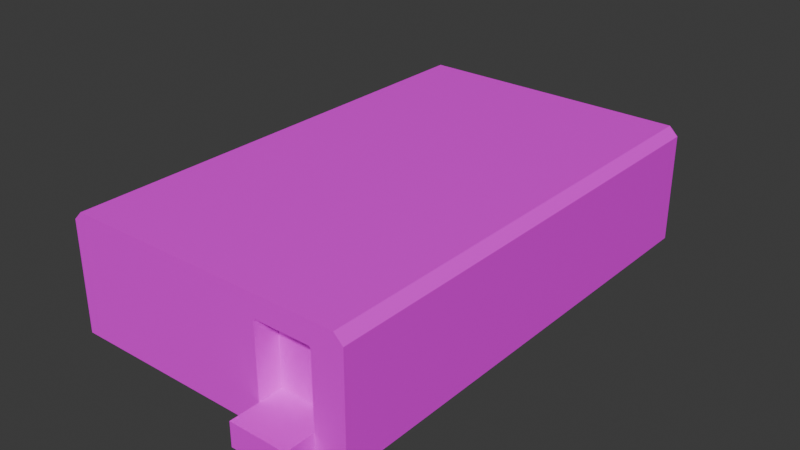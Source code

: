 # Source: EncodingModel.blend  (saved by Blender 5.0.119; exported with 4.5.12 LTS)
import bpy
from mathutils import Matrix  # noqa: F401  (used for matrix-valued properties, if any)

bpy.ops.wm.read_factory_settings(use_empty=True)
scene = bpy.context.scene
scene.name = 'Scene'

# ---- collections
col_collection = bpy.data.collections.new('Collection'); scene.collection.children.link(col_collection)

# ---- images (referenced by path relative to the original .blend; pixels are not part of the script)
import os
ASSET_DIR = os.environ.get("B2B_ASSET_DIR", "")  # directory of the original .blend (textures are referenced by path, not embedded)
HERE = os.path.dirname(os.path.abspath(__file__))  # packed textures are extracted next to this script under _unpacked/

def load_image(name, relpath, width, height, colorspace="sRGB"):
    """Load a texture the original file referenced (path relative to the .blend, or extracted next to this script)."""
    p = next((c for c in (os.path.join(HERE, relpath), os.path.join(ASSET_DIR, relpath)) if relpath and os.path.exists(c)), "")
    if p:
        img = bpy.data.images.load(p, check_existing=True)
        img.name = name
    else:  # same state as the original file: an image datablock whose file is absent (Cycles renders it pink)
        img = bpy.data.images.new(name, width, height)
        img.source = "FILE"
        img.filepath = "//" + (relpath or name)
    img.colorspace_settings.name = colorspace
    return img
img_base_material_base_color_001 = load_image('Base Material Base Color.001', 'EncoderTexture.png', 1024, 1024, 'sRGB')

# ---- materials (node trees are filled in below, after node groups)
mat_base_material_001 = bpy.data.materials.new('Base Material.001')

# ---- material node trees
mat_base_material_001.use_nodes = True; mat_base_material_001.node_tree.nodes.clear()
_N = mat_base_material_001.node_tree.nodes; _L = mat_base_material_001.node_tree.links
n0 = _N.new('ShaderNodeBsdfPrincipled'); n0.name = 'Principled BSDF'; n0.location = (-200, 100)
n1 = _N.new('ShaderNodeOutputMaterial'); n1.name = 'Material Output'; n1.location = (200, 100)
n2 = _N.new('ShaderNodeTexImage'); n2.name = 'Image Texture'; n2.location = (-490, 80)
n2.image = img_base_material_base_color_001
_L.new(n0.outputs[0], n1.inputs[0])
_L.new(n2.outputs[0], n0.inputs[0])
n1.is_active_output = True

# ---- world
world_world = bpy.data.worlds.new('World'); scene.world = world_world
world_world.use_nodes = True; world_world.node_tree.nodes.clear()
_N = world_world.node_tree.nodes; _L = world_world.node_tree.links
n0 = _N.new('ShaderNodeOutputWorld'); n0.name = 'World Output'; n0.location = (200, 100)
n1 = _N.new('ShaderNodeBackground'); n1.name = 'Background'; n1.location = (-200, 100)
n1.inputs[0].default_value = (0.05088, 0.05088, 0.05088, 1.0)
_L.new(n1.outputs[0], n0.inputs[0])
n0.is_active_output = True
world_world.color = (0.05088, 0.05088, 0.05088)
world_world.sun_shadow_jitter_overblur = 0.0

# ---- meshes
me_cube_004 = bpy.data.meshes.new('Cube.004')
me_cube_004.from_pydata([(1.0, 4.0, -1.0), (-1.0, 4.0, -1.0), (1.0, 7.0, 0.85), (0.85, 7.0, 1.0), (1.0, 7.0, -1.0), (-1.0, 7.0, -1.0), (-0.48, -1.0, -0.6), (0.48, -1.0, -0.6), (-0.4472, -1.0, 0.64), (-0.48, -1.0, 0.6072), (0.48, -1.0, 0.6072), (0.4472, -1.0, 0.64), (-1.0, -1.0, -1.0), (1.0, -1.0, -1.0), (-1.0, -1.0, 0.85), (-0.85, -1.0, 1.0), (0.85, -1.0, 1.0), (1.0, -1.0, 0.85), (-0.48, -1.0, 0.6072), (-0.48, -1.0, 0.6072), (-0.4472, -1.0, 0.64), (0.4472, -1.0, 0.64), (0.48, -1.0, 0.6072), (0.48, -1.0, 0.6072), (-0.48, -1.0, 0.6072), (-0.48, -1.0, 0.6072), (-0.4472, -1.0, 0.64), (-0.4472, -1.0, 0.64), (0.48, -1.0, 0.6072), (0.48, -1.0, 0.6072), (0.4472, -1.0, 0.64), (0.4472, -1.0, 0.64), (0.4472, -1.0, 0.64), (-0.4472, -1.0, 0.64), (0.48, -1.0, 0.6072), (0.48, -1.0, 0.6072), (-0.48, -1.0, 0.6072), (-0.48, -1.0, 0.6072), (-0.4472, -1.0, 0.64), (0.4472, -1.0, 0.64), (0.48, -1.0, 0.6072), (0.48, -1.0, 0.6072), (0.4472, -1.0, 0.64), (0.4472, -1.0, 0.64), (-0.4472, -1.0, 0.64), (-0.4472, -1.0, 0.64), (0.4472, -1.0, 0.64), (0.4472, -1.0, 0.64), (-0.4472, -1.0, 0.64), (0.4472, -1.0, 0.64), (0.48, -1.0, 0.6072), (0.48, -1.0, 0.6072), (-0.4472, -1.0, 0.64), (-0.4472, -1.0, 0.64), (-0.48, -1.0, 0.6072), (-0.48, -1.0, 0.6072), (-0.48, -1.0, 0.6072), (-0.48, -1.0, 0.6072), (-0.48, -0.6, -0.6), (0.4472, -1.0, 0.64), (0.48, -0.6, 0.6072), (0.48, -1.0, -0.6006), (-0.48, -0.6, -0.603), (-0.4472, -1.0, 0.64), (0.48, -0.6, -0.6), (-0.48, -1.0, -0.603), (-0.48, -1.0, 0.6072), (0.48, -1.0, 0.6072), (0.48, -1.0, -0.6), (-0.48, -1.0, -0.6), (0.4472, -0.6, 0.64), (-0.4472, -0.6, 0.64), (-0.48, -0.6, 0.6072), (0.48, -0.6, -0.6006), (-1.0, -1.0, -1.0), (1.0, -1.0, -1.0), (-0.48, -1.0, -1.0), (0.48, -1.0, -1.0), (-0.48, -1.5, -0.6), (0.48, -1.5, -0.6), (-0.48, -1.5, -1.0), (0.48, -1.5, -1.0), (-2.52, 7.0, -0.6), (-3.48, 7.0, -0.6), (-2.553, 7.0, 0.64), (-2.52, 7.0, 0.6072), (-3.48, 7.0, 0.6072), (-3.447, 7.0, 0.64), (-2.0, 7.0, -1.0), (-4.0, 7.0, -1.0), (-2.0, 7.0, 0.85), (-2.15, 7.0, 1.0), (-3.85, 7.0, 1.0), (-4.0, 7.0, 0.85), (-2.52, 7.0, 0.6072), (-2.52, 7.0, 0.6072), (-2.553, 7.0, 0.64), (-3.447, 7.0, 0.64), (-3.48, 7.0, 0.6072), (-3.48, 7.0, 0.6072), (-2.52, 7.0, 0.6072), (-2.52, 7.0, 0.6072), (-2.553, 7.0, 0.64), (-2.553, 7.0, 0.64), (-3.48, 7.0, 0.6072), (-3.48, 7.0, 0.6072), (-3.447, 7.0, 0.64), (-3.447, 7.0, 0.64), (-3.447, 7.0, 0.64), (-2.553, 7.0, 0.64), (-3.48, 7.0, 0.6072), (-3.48, 7.0, 0.6072), (-2.52, 7.0, 0.6072), (-2.52, 7.0, 0.6072), (-2.553, 7.0, 0.64), (-3.447, 7.0, 0.64), (-3.48, 7.0, 0.6072), (-3.48, 7.0, 0.6072), (-3.447, 7.0, 0.64), (-3.447, 7.0, 0.64), (-2.553, 7.0, 0.64), (-2.553, 7.0, 0.64), (-3.447, 7.0, 0.64), (-3.447, 7.0, 0.64), (-2.553, 7.0, 0.64), (-3.447, 7.0, 0.64), (-3.48, 7.0, 0.6072), (-3.48, 7.0, 0.6072), (-2.553, 7.0, 0.64), (-2.553, 7.0, 0.64), (-2.52, 7.0, 0.6072), (-2.52, 7.0, 0.6072), (-2.52, 7.0, 0.6072), (-2.52, 7.0, 0.6072), (-2.52, 6.6, -0.6), (-3.447, 7.0, 0.64), (-3.48, 6.6, 0.6072), (-3.48, 7.0, -0.6006), (-2.52, 6.6, -0.603), (-2.553, 7.0, 0.64), (-3.48, 6.6, -0.6), (-2.52, 7.0, -0.603), (-2.52, 7.0, 0.6072), (-3.48, 7.0, 0.6072), (-3.48, 7.0, -0.6), (-2.52, 7.0, -0.6), (-3.447, 6.6, 0.64), (-2.553, 6.6, 0.64), (-2.52, 6.6, 0.6072), (-3.48, 6.6, -0.6006), (-2.0, 7.0, -1.0), (-4.0, 7.0, -1.0), (-2.52, 7.0, -1.0), (-3.48, 7.0, -1.0), (-2.52, 7.5, -0.6), (-3.48, 7.5, -0.6), (-2.52, 7.5, -1.0), (-3.48, 7.5, -1.0), (-4.0, -1.0, -1.0), (-2.0, -1.0, -1.0), (-4.0, -1.0, 0.85), (-3.85, -1.0, 1.0), (-4.0, -1.0, -1.0), (-2.0, -1.0, -1.0), (-3.85, 4.5, 1.0), (-4.0, 4.5, -1.0), (-4.0, 4.5, 0.85), (0.85, 4.5, 1.0), (1.0, 4.5, 0.85), (1.0, 4.5, -1.0)], [(5, 1), (0, 4), (163, 159), (158, 162)], [(167, 16, 17, 168), (35, 22, 32, 33, 18, 37, 38, 39), (7, 77, 13), (25, 27, 52, 56), (31, 29, 40, 42), (7, 13, 75, 17, 51, 28, 50, 23, 40, 29, 41, 10, 34, 22, 35, 61, 68), (27, 31, 42, 52), (54, 44, 26, 24), (34, 10, 11, 8, 9, 36, 48, 49), (44, 46, 30, 26), (46, 50, 28, 30), (43, 41, 29, 31), (26, 30, 47, 45), (30, 28, 51, 47), (53, 43, 31, 27), (24, 26, 45, 55), (57, 53, 27, 25), (42, 40, 23, 21), (12, 6, 69, 65, 66, 37, 18, 36, 9, 57, 25, 56, 19, 54, 24, 55, 14, 74), (52, 42, 21, 20), (11, 10, 41, 43), (20, 21, 46, 44), (55, 45, 15, 14), (21, 23, 50, 46), (45, 47, 16, 15), (47, 51, 17, 16), (56, 52, 20, 19), (8, 11, 43, 53), (19, 20, 44, 54), (9, 8, 53, 57), (22, 34, 49, 48, 36, 18, 33, 32), (38, 37, 66, 63), (6, 78, 79, 7, 68, 64, 58, 69), (39, 38, 63, 59), (13, 77, 76, 12, 74, 75), (35, 39, 59, 67), (76, 6, 12), (77, 7, 79, 81), (35, 67, 61), (58, 64, 73, 60, 70, 71, 72, 62), (66, 65, 62, 72), (67, 59, 70, 60), (59, 63, 71, 70), (63, 66, 72, 71), (61, 67, 60, 73), (81, 79, 78, 80), (6, 76, 80, 78), (76, 77, 81, 80), (111, 98, 108, 109, 94, 113, 114, 115), (166, 160, 161, 164), (83, 153, 89), (101, 103, 128, 132), (107, 105, 116, 118), (83, 89, 151, 93, 127, 104, 126, 99, 116, 105, 117, 86, 110, 98, 111, 137, 144), (103, 107, 118, 128), (130, 120, 102, 100), (110, 86, 87, 84, 85, 112, 124, 125), (120, 122, 106, 102), (122, 126, 104, 106), (119, 117, 105, 107), (102, 106, 123, 121), (106, 104, 127, 123), (129, 119, 107, 103), (100, 102, 121, 131), (133, 129, 103, 101), (118, 116, 99, 97), (88, 82, 145, 141, 142, 113, 94, 112, 85, 133, 101, 132, 95, 130, 100, 131, 90, 150), (128, 118, 97, 96), (87, 86, 117, 119), (96, 97, 122, 120), (131, 121, 91, 90), (97, 99, 126, 122), (121, 123, 92, 91), (123, 127, 93, 92), (132, 128, 96, 95), (84, 87, 119, 129), (95, 96, 120, 130), (85, 84, 129, 133), (98, 110, 125, 124, 112, 94, 109, 108), (114, 113, 142, 139), (82, 154, 155, 83, 144, 140, 134, 145), (115, 114, 139, 135), (89, 153, 152, 88, 150, 151), (111, 115, 135, 143), (152, 82, 88), (153, 83, 155, 157), (111, 143, 137), (134, 140, 149, 136, 146, 147, 148, 138), (142, 141, 138, 148), (143, 135, 146, 136), (135, 139, 147, 146), (139, 142, 148, 147), (137, 143, 136, 149), (157, 155, 154, 156), (82, 152, 156, 154), (152, 153, 157, 156), (168, 17, 75, 169), (165, 162, 160, 166), (4, 169, 165, 151, 88, 152, 153, 89, 150, 5), (92, 164, 167, 3, 91), (14, 15, 161, 160, 162, 163, 74), (5, 150, 90, 91, 3, 2, 4), (151, 165, 166, 93), (93, 166, 164, 92), (2, 168, 169, 4), (3, 167, 168, 2), (15, 16, 167, 164, 161), (76, 77, 13, 74, 163, 162, 165, 169, 75, 12)])
_uv = me_cube_004.uv_layers.new(name='UVMap')
_uv.uv.foreach_set('vector', [0.708, 0.4015, 0.708, -2.848e-09, 0.719, -2.017e-09, 0.719, 0.4015, 0.1358, 0.6569, 0.1358, 0.6569, 0.1358, 0.6569, 0.1358, 0.6569, 0.1358, 0.6569, 0.1358, 0.6569, 0.1358, 0.6569, 0.1358, 0.6569, 0.4818, 0.9109, 0.5109, 0.9109, 0.5109, 0.9489, 0.1358, 0.6569, 0.1358, 0.6569, 0.1358, 0.6569, 0.1358, 0.6569, 0.1358, 0.6569, 0.1358, 0.6569, 0.1358, 0.6569, 0.1358, 0.6569, 0.4818, 0.9109, 0.5109, 0.9489, 0.5109, 0.9489, 0.3759, 0.9489, 0.3936, 0.9109, 0.3936, 0.9109, 0.3936, 0.9109, 0.3936, 0.9109, 0.3936, 0.9109, 0.3936, 0.9109, 0.3936, 0.9109, 0.3936, 0.9109, 0.3936, 0.9109, 0.3936, 0.9109, 0.3936, 0.9109, 0.4818, 0.9109, 0.4818, 0.9109, 0.1358, 0.6569, 0.1358, 0.6569, 0.1358, 0.6569, 0.1358, 0.6569, 0.1358, 0.6569, 0.1358, 0.6569, 0.1358, 0.6569, 0.1358, 0.6569, 0.1358, 0.6569, 0.1358, 0.6569, 0.1358, 0.6569, 0.1358, 0.6569, 0.1358, 0.6569, 0.1358, 0.6569, 0.1358, 0.6569, 0.1358, 0.6569, 0.1358, 0.6569, 0.1358, 0.6569, 0.1358, 0.6569, 0.1358, 0.6569, 0.1358, 0.6569, 0.1358, 0.6569, 0.1358, 0.6569, 0.1358, 0.6569, 0.1358, 0.6569, 0.1358, 0.6569, 0.1358, 0.6569, 0.1358, 0.6569, 0.1358, 0.6569, 0.1358, 0.6569, 0.1358, 0.6569, 0.1358, 0.6569, 0.1358, 0.6569, 0.1358, 0.6569, 0.1358, 0.6569, 0.1358, 0.6569, 0.1358, 0.6569, 0.1358, 0.6569, 0.1358, 0.6569, 0.1358, 0.6569, 0.1358, 0.6569, 0.1358, 0.6569, 0.1358, 0.6569, 0.1358, 0.6569, 0.1358, 0.6569, 0.1358, 0.6569, 0.1358, 0.6569, 0.1358, 0.6569, 0.1358, 0.6569, 0.1358, 0.6569, 0.1358, 0.6569, 0.1358, 0.6569, 0.5109, 0.8029, 0.4818, 0.8409, 0.4818, 0.8409, 0.482, 0.8409, 0.3936, 0.8409, 0.3936, 0.8409, 0.3936, 0.8409, 0.3936, 0.8409, 0.3936, 0.8409, 0.3936, 0.8409, 0.3936, 0.8409, 0.3936, 0.8409, 0.3936, 0.8409, 0.3936, 0.8409, 0.3936, 0.8409, 0.3936, 0.8409, 0.3759, 0.8029, 0.5109, 0.8029, 0.1358, 0.6569, 0.1358, 0.6569, 0.1358, 0.6569, 0.1358, 0.6569, 0.3912, 0.9086, 0.3936, 0.9109, 0.3936, 0.9109, 0.3912, 0.9086, 0.1358, 0.6569, 0.1358, 0.6569, 0.1358, 0.6569, 0.1358, 0.6569, 0.3936, 0.8409, 0.3912, 0.8433, 0.365, 0.8139, 0.3759, 0.8029, 0.1358, 0.6569, 0.1358, 0.6569, 0.1358, 0.6569, 0.1358, 0.6569, 0.3912, 0.8433, 0.3912, 0.9086, 0.365, 0.938, 0.365, 0.8139, 0.3912, 0.9086, 0.3936, 0.9109, 0.3759, 0.9489, 0.365, 0.938, 0.1358, 0.6569, 0.1358, 0.6569, 0.1358, 0.6569, 0.1358, 0.6569, 0.1358, 0.6569, 0.1358, 0.6569, 0.1358, 0.6569, 0.1358, 0.6569, 0.1358, 0.6569, 0.1358, 0.6569, 0.1358, 0.6569, 0.1358, 0.6569, 0.3936, 0.8409, 0.3912, 0.8433, 0.3912, 0.8433, 0.3936, 0.8409, 0.1358, 0.6569, 0.1358, 0.6569, 0.1358, 0.6569, 0.1358, 0.6569, 0.1358, 0.6569, 0.1358, 0.6569, 0.1358, 0.6569, 0.1358, 0.6569, 0.1358, 0.6569, 0.1358, 0.6569, 0.1358, 0.6569, 0.1358, 0.6569, 0.165, 0.6569, 0.2015, 0.6569, 0.2015, 0.727, 0.165, 0.727, 0.165, 0.727, 0.1358, 0.727, 0.1358, 0.6569, 0.165, 0.6569, 0.1358, 0.6569, 0.1358, 0.6569, 0.1358, 0.6569, 0.1358, 0.6569, 0.1358, 0.6569, 0.1358, 0.6569, 0.1358, 0.6569, 0.1358, 0.6569, 0.1358, 0.6569, 0.1358, 0.6569, 0.1358, 0.6569, 0.1358, 0.6569, 0.1358, 0.6569, 0.1358, 0.6569, 0.5109, 0.8409, 0.4818, 0.8409, 0.5109, 0.8029, 0.7562, 0.6569, 0.727, 0.6569, 0.727, 0.6204, 0.7562, 0.6204, 0.1358, 0.6569, 0.1358, 0.6569, 0.1358, 0.6569, 0.727, 0.6745, 0.6569, 0.6745, 0.6569, 0.6745, 0.6569, 0.5863, 0.6593, 0.5839, 0.7246, 0.5839, 0.727, 0.5863, 0.727, 0.6747, 0.2891, 0.6569, 0.2891, 0.7453, 0.2599, 0.7453, 0.2599, 0.6569, 0.3474, 0.6569, 0.3474, 0.6593, 0.3182, 0.6593, 0.3182, 0.6569, 0.3474, 0.6593, 0.3474, 0.7246, 0.3182, 0.7246, 0.3182, 0.6593, 0.3474, 0.7246, 0.3474, 0.727, 0.3182, 0.727, 0.3182, 0.7246, 0.2891, 0.7451, 0.2891, 0.6569, 0.3182, 0.6569, 0.3182, 0.7451, 0.7153, 0.7447, 0.6861, 0.7447, 0.6861, 0.6747, 0.7153, 0.6747, 0.727, 0.5839, 0.7562, 0.5839, 0.7562, 0.6204, 0.727, 0.6204, 0.108, 0.0365, 0.03796, 0.0365, 0.03796, 2.158e-08, 0.108, 1.323e-08, 0.1358, 0.6569, 0.1358, 0.6569, 0.1358, 0.6569, 0.1358, 0.6569, 0.1358, 0.6569, 0.1358, 0.6569, 0.1358, 0.6569, 0.1358, 0.6569, 0.7299, 0.1825, 0.7299, 0.5839, 0.719, 0.5839, 0.719, 0.1825, 0.6277, 0.9109, 0.6569, 0.9109, 0.6569, 0.9489, 0.1358, 0.6569, 0.1358, 0.6569, 0.1358, 0.6569, 0.1358, 0.6569, 0.1358, 0.6569, 0.1358, 0.6569, 0.1358, 0.6569, 0.1358, 0.6569, 0.6277, 0.9109, 0.6569, 0.9489, 0.6569, 0.9489, 0.5219, 0.9489, 0.5396, 0.9109, 0.5396, 0.9109, 0.5396, 0.9109, 0.5396, 0.9109, 0.5396, 0.9109, 0.5396, 0.9109, 0.5396, 0.9109, 0.5396, 0.9109, 0.5396, 0.9109, 0.5396, 0.9109, 0.5396, 0.9109, 0.6278, 0.9109, 0.6277, 0.9109, 0.1358, 0.6569, 0.1358, 0.6569, 0.1358, 0.6569, 0.1358, 0.6569, 0.1358, 0.6569, 0.1358, 0.6569, 0.1358, 0.6569, 0.1358, 0.6569, 0.1358, 0.6569, 0.1358, 0.6569, 0.1358, 0.6569, 0.1358, 0.6569, 0.1358, 0.6569, 0.1358, 0.6569, 0.1358, 0.6569, 0.1358, 0.6569, 0.1358, 0.6569, 0.1358, 0.6569, 0.1358, 0.6569, 0.1358, 0.6569, 0.1358, 0.6569, 0.1358, 0.6569, 0.1358, 0.6569, 0.1358, 0.6569, 0.1358, 0.6569, 0.1358, 0.6569, 0.1358, 0.6569, 0.1358, 0.6569, 0.1358, 0.6569, 0.1358, 0.6569, 0.1358, 0.6569, 0.1358, 0.6569, 0.1358, 0.6569, 0.1358, 0.6569, 0.1358, 0.6569, 0.1358, 0.6569, 0.1358, 0.6569, 0.1358, 0.6569, 0.1358, 0.6569, 0.1358, 0.6569, 0.1358, 0.6569, 0.1358, 0.6569, 0.1358, 0.6569, 0.1358, 0.6569, 0.1358, 0.6569, 0.1358, 0.6569, 0.1358, 0.6569, 0.1358, 0.6569, 0.1358, 0.6569, 0.1358, 0.6569, 0.1358, 0.6569, 0.1358, 0.6569, 0.6569, 0.8029, 0.6277, 0.8409, 0.6277, 0.8409, 0.628, 0.8409, 0.5396, 0.8409, 0.5396, 0.8409, 0.5396, 0.8409, 0.5396, 0.8409, 0.5396, 0.8409, 0.5396, 0.8409, 0.5396, 0.8409, 0.5396, 0.8409, 0.5396, 0.8409, 0.5396, 0.8409, 0.5396, 0.8409, 0.5396, 0.8409, 0.5219, 0.8029, 0.6569, 0.8029, 0.1358, 0.6569, 0.1358, 0.6569, 0.1358, 0.6569, 0.1358, 0.6569, 0.1358, 0.6569, 0.1358, 0.6569, 0.1358, 0.6569, 0.1358, 0.6569, 0.1358, 0.6569, 0.1358, 0.6569, 0.1358, 0.6569, 0.1358, 0.6569, 0.5396, 0.8409, 0.5372, 0.8433, 0.5109, 0.8139, 0.5219, 0.8029, 0.1358, 0.6569, 0.1358, 0.6569, 0.1358, 0.6569, 0.1358, 0.6569, 0.5372, 0.8433, 0.5372, 0.9086, 0.5109, 0.938, 0.5109, 0.8139, 0.5372, 0.9086, 0.5396, 0.9109, 0.5219, 0.9489, 0.5109, 0.938, 0.1358, 0.6569, 0.1358, 0.6569, 0.1358, 0.6569, 0.1358, 0.6569, 0.1358, 0.6569, 0.1358, 0.6569, 0.1358, 0.6569, 0.1358, 0.6569, 0.1358, 0.6569, 0.1358, 0.6569, 0.1358, 0.6569, 0.1358, 0.6569, 0.1358, 0.6569, 0.1358, 0.6569, 0.1358, 0.6569, 0.1358, 0.6569, 0.1358, 0.6569, 0.1358, 0.6569, 0.1358, 0.6569, 0.1358, 0.6569, 0.1358, 0.6569, 0.1358, 0.6569, 0.1358, 0.6569, 0.1358, 0.6569, 0.1358, 0.6569, 0.1358, 0.6569, 0.1358, 0.6569, 0.1358, 0.6569, 0.09927, 0.6569, 0.1358, 0.6569, 0.1358, 0.727, 0.09927, 0.727, 0.09927, 0.727, 0.07007, 0.727, 0.07007, 0.6569, 0.09927, 0.6569, 0.1358, 0.6569, 0.1358, 0.6569, 0.1358, 0.6569, 0.1358, 0.6569, 0.1358, 0.6569, 0.1358, 0.6569, 0.1358, 0.6569, 0.1358, 0.6569, 0.1358, 0.6569, 0.1358, 0.6569, 0.1358, 0.6569, 0.1358, 0.6569, 0.1358, 0.6569, 0.1358, 0.6569, 0.6569, 0.8409, 0.6277, 0.8409, 0.6569, 0.8029, 0.09927, 0.7635, 0.07007, 0.7635, 0.07007, 0.727, 0.09927, 0.727, 0.1358, 0.6569, 0.1358, 0.6569, 0.1358, 0.6569, 0.07007, 0.7474, 0.0, 0.7474, 0.0, 0.7475, 0.0, 0.6593, 0.002397, 0.6569, 0.06768, 0.6569, 0.07007, 0.6593, 0.07007, 0.7477, 0.2307, 0.6593, 0.2307, 0.7477, 0.2015, 0.7477, 0.2015, 0.6593, 0.2307, 0.6593, 0.2307, 0.6569, 0.2599, 0.6569, 0.2599, 0.6593, 0.7445, 0.6747, 0.7445, 0.7399, 0.7153, 0.7399, 0.7153, 0.6747, 0.2307, 0.6569, 0.2307, 0.6593, 0.2015, 0.6593, 0.2015, 0.6569, 0.2307, 0.7475, 0.2307, 0.6593, 0.2599, 0.6593, 0.2599, 0.7475, 0.6861, 0.7447, 0.6569, 0.7447, 0.6569, 0.6747, 0.6861, 0.6747, 0.09927, 0.727, 0.1285, 0.727, 0.1285, 0.7635, 0.09927, 0.7635, 0.2569, 0.6204, 0.327, 0.6204, 0.327, 0.6569, 0.2569, 0.6569, 0.865, 0.4015, 0.865, -1.301e-08, 1.0, -2.815e-09, 1.0, 0.4015, 0.865, 0.1825, 0.865, 0.5839, 0.7299, 0.5839, 0.7299, 0.1825, 2.61e-08, 0.6204, 1.305e-08, 0.438, 0.365, 0.438, 0.365, 0.6204, 0.219, 0.6204, 0.2569, 0.6204, 0.327, 0.6204, 0.365, 0.6204, 0.219, 0.6204, 0.146, 0.6204, 0.365, 0.5839, 0.365, 0.4015, 0.708, 0.4015, 0.708, 0.5839, 0.4891, 0.5839, 0.3759, 0.8029, 0.365, 0.8139, 0.365, 0.5949, 0.3759, 0.5839, 0.5109, 0.5839, 0.5109, 0.7299, 0.5109, 0.8029, 0.6569, 0.7299, 0.6569, 0.8029, 0.5219, 0.8029, 0.5109, 0.8139, 0.5109, 0.5949, 0.5219, 0.5839, 0.6569, 0.5839, 0.865, 3.05e-08, 0.865, 0.1825, 0.7299, 0.1825, 0.7299, 2.03e-08, 0.7299, 2.03e-08, 0.7299, 0.1825, 0.719, 0.1825, 0.719, -1.533e-08, 0.865, 0.5839, 0.865, 0.4015, 1.0, 0.4015, 1.0, 0.5839, 0.708, 0.5839, 0.708, 0.4015, 0.719, 0.4015, 0.719, 0.5839, 0.5839, 7.91e-10, 0.708, -2.848e-09, 0.708, 0.4015, 0.365, 0.4015, 0.365, 1.582e-09, 0.108, 0.0365, 0.03796, 0.0365, -4.351e-09, 0.0365, 0.146, 0.0365, 0.219, 0.0365, 0.365, 0.0365, 0.365, 0.438, 1.305e-08, 0.438, -4.351e-09, 0.0365, 0.146, 0.0365])
me_cube_004.materials.append(mat_base_material_001)
me_cube_004.use_mirror_vertex_groups = False
me_cube_004.update()

# ---- objects
ob_cube_002 = bpy.data.objects.new('Cube.002', me_cube_004)

# ---- transforms, parenting, visibility, modifiers, constraints
ob_cube_002.location = (-15.0, 0.0, 5.0)
ob_cube_002.rotation_euler = (0.0, 0.0, 3.142)
ob_cube_002.scale = (5.0, 5.0, 5.0)
ob_cube_002.lock_rotations_4d = False
ob_cube_002.empty_display_type = 'ARROWS'
ob_cube_002.lineart.crease_threshold = 0.0

# ---- collection membership
col_collection.objects.link(ob_cube_002)

# ---- scene / render settings (as saved in the file)
scene.frame_start = 1; scene.frame_end = 250; scene.frame_set(1)
scene.render.engine = 'BLENDER_EEVEE_NEXT'
scene.render.bake_bias = 0.0
scene.render.bake_samples = 0
scene.cycles.sampling_pattern = 'TABULATED_SOBOL'
scene.eevee.use_volume_custom_range = False
bpy.context.view_layer.update()

# ---- added for rendering (the .blend has no active camera and no usable light): camera, sun
cam_auto = bpy.data.cameras.new('AutoCamera')
cam_auto.lens = 50.0
cam_auto.sensor_width = 36.0
cam_auto.clip_end = 1000.0
ob_auto_camera = bpy.data.objects.new('AutoCamera', cam_auto)
scene.collection.objects.link(ob_auto_camera)
ob_auto_camera.location = (41.0192, -73.223, 43.8154)
ob_auto_camera.rotation_euler = (1.09748, -7.21219e-08, 0.694738)
scene.camera = ob_auto_camera
light_auto_sun = bpy.data.lights.new('AutoSun', 'SUN')
light_auto_sun.energy = 3.0
light_auto_sun.angle = 0.0523599
ob_auto_sun = bpy.data.objects.new('AutoSun', light_auto_sun)
scene.collection.objects.link(ob_auto_sun)
ob_auto_sun.rotation_euler = (0.872665, 0.174533, 0.523599)
bpy.context.view_layer.update()
